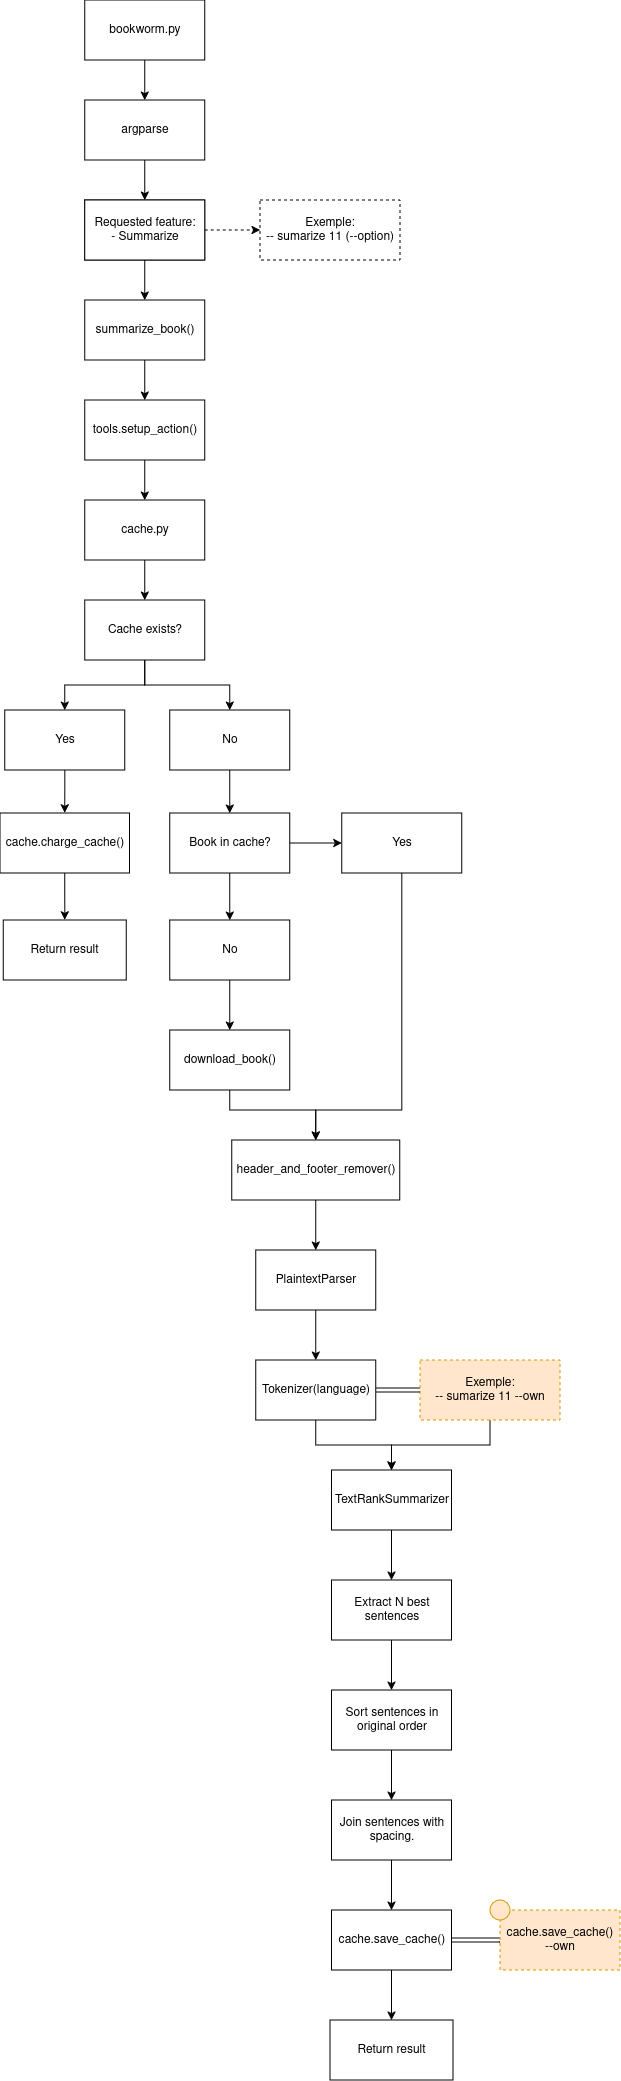

The diagram above was exported from draw.io. Its source (the exported page's mxGraphModel, read from the mxfile embedded in the PNG):
<mxGraphModel dx="943" dy="1682" grid="1" gridSize="10" guides="1" tooltips="1" connect="1" arrows="1" fold="1" page="1" pageScale="1" pageWidth="850" pageHeight="1100" math="0" shadow="0">
  <root>
    <mxCell id="0" />
    <mxCell id="1" parent="0" />
    <mxCell id="wgRUpklhsrT5SBo6nHVZ-8" edge="1" parent="1" source="wgRUpklhsrT5SBo6nHVZ-1" style="edgeStyle=orthogonalEdgeStyle;rounded=0;orthogonalLoop=1;jettySize=auto;html=1;" target="wgRUpklhsrT5SBo6nHVZ-2" value="">
      <mxGeometry relative="1" as="geometry" />
    </mxCell>
    <mxCell id="wgRUpklhsrT5SBo6nHVZ-1" parent="1" style="rounded=0;whiteSpace=wrap;html=1;" value="bookworm.py" vertex="1">
      <mxGeometry height="60" width="120" x="364.75" y="-1060" as="geometry" />
    </mxCell>
    <mxCell id="wgRUpklhsrT5SBo6nHVZ-9" edge="1" parent="1" source="wgRUpklhsrT5SBo6nHVZ-2" style="edgeStyle=orthogonalEdgeStyle;rounded=0;orthogonalLoop=1;jettySize=auto;html=1;" target="wgRUpklhsrT5SBo6nHVZ-3" value="">
      <mxGeometry relative="1" as="geometry" />
    </mxCell>
    <mxCell id="wgRUpklhsrT5SBo6nHVZ-2" parent="1" style="rounded=0;whiteSpace=wrap;html=1;" value="argparse" vertex="1">
      <mxGeometry height="60" width="120" x="364.75" y="-960" as="geometry" />
    </mxCell>
    <mxCell id="wgRUpklhsrT5SBo6nHVZ-10" edge="1" parent="1" source="wgRUpklhsrT5SBo6nHVZ-3" style="edgeStyle=orthogonalEdgeStyle;rounded=0;orthogonalLoop=1;jettySize=auto;html=1;" target="wgRUpklhsrT5SBo6nHVZ-4" value="">
      <mxGeometry relative="1" as="geometry" />
    </mxCell>
    <mxCell id="wgRUpklhsrT5SBo6nHVZ-3" parent="1" style="rounded=0;whiteSpace=wrap;html=1;" value="&lt;div&gt;Requested feature:&lt;/div&gt;&lt;div align=&quot;left&quot;&gt;- Summarize&lt;/div&gt;" vertex="1">
      <mxGeometry height="60" width="120" x="364.75" y="-860" as="geometry" />
    </mxCell>
    <mxCell id="wgRUpklhsrT5SBo6nHVZ-11" edge="1" parent="1" source="wgRUpklhsrT5SBo6nHVZ-4" style="edgeStyle=orthogonalEdgeStyle;rounded=0;orthogonalLoop=1;jettySize=auto;html=1;" target="wgRUpklhsrT5SBo6nHVZ-5" value="">
      <mxGeometry relative="1" as="geometry" />
    </mxCell>
    <mxCell id="wgRUpklhsrT5SBo6nHVZ-4" parent="1" style="rounded=0;whiteSpace=wrap;html=1;" value="summarize_book()" vertex="1">
      <mxGeometry height="60" width="120" x="364.75" y="-760" as="geometry" />
    </mxCell>
    <mxCell id="wgRUpklhsrT5SBo6nHVZ-12" edge="1" parent="1" source="wgRUpklhsrT5SBo6nHVZ-5" style="edgeStyle=orthogonalEdgeStyle;rounded=0;orthogonalLoop=1;jettySize=auto;html=1;" target="wgRUpklhsrT5SBo6nHVZ-6" value="">
      <mxGeometry relative="1" as="geometry" />
    </mxCell>
    <mxCell id="wgRUpklhsrT5SBo6nHVZ-5" parent="1" style="rounded=0;whiteSpace=wrap;html=1;" value="tools.setup_action()" vertex="1">
      <mxGeometry height="60" width="120" x="364.75" y="-660" as="geometry" />
    </mxCell>
    <mxCell id="wgRUpklhsrT5SBo6nHVZ-25" edge="1" parent="1" source="wgRUpklhsrT5SBo6nHVZ-6" style="edgeStyle=orthogonalEdgeStyle;rounded=0;orthogonalLoop=1;jettySize=auto;html=1;" target="wgRUpklhsrT5SBo6nHVZ-13" value="">
      <mxGeometry relative="1" as="geometry" />
    </mxCell>
    <mxCell id="wgRUpklhsrT5SBo6nHVZ-6" parent="1" style="rounded=0;whiteSpace=wrap;html=1;" value="cache.py" vertex="1">
      <mxGeometry height="60" width="120" x="364.75" y="-560" as="geometry" />
    </mxCell>
    <mxCell id="wgRUpklhsrT5SBo6nHVZ-16" edge="1" parent="1" source="wgRUpklhsrT5SBo6nHVZ-13" style="edgeStyle=orthogonalEdgeStyle;rounded=0;orthogonalLoop=1;jettySize=auto;html=1;" target="wgRUpklhsrT5SBo6nHVZ-15" value="">
      <mxGeometry relative="1" as="geometry" />
    </mxCell>
    <mxCell id="wgRUpklhsrT5SBo6nHVZ-18" edge="1" parent="1" source="wgRUpklhsrT5SBo6nHVZ-13" style="edgeStyle=orthogonalEdgeStyle;rounded=0;orthogonalLoop=1;jettySize=auto;html=1;" target="wgRUpklhsrT5SBo6nHVZ-14">
      <mxGeometry relative="1" as="geometry" />
    </mxCell>
    <mxCell id="wgRUpklhsrT5SBo6nHVZ-13" parent="1" style="rounded=0;whiteSpace=wrap;html=1;" value="Cache exists?" vertex="1">
      <mxGeometry height="60" width="120" x="364.75" y="-460" as="geometry" />
    </mxCell>
    <mxCell id="wgRUpklhsrT5SBo6nHVZ-20" edge="1" parent="1" source="wgRUpklhsrT5SBo6nHVZ-14" style="edgeStyle=orthogonalEdgeStyle;rounded=0;orthogonalLoop=1;jettySize=auto;html=1;" target="wgRUpklhsrT5SBo6nHVZ-19" value="">
      <mxGeometry relative="1" as="geometry" />
    </mxCell>
    <mxCell id="wgRUpklhsrT5SBo6nHVZ-14" parent="1" style="rounded=0;whiteSpace=wrap;html=1;" value="Yes" vertex="1">
      <mxGeometry height="60" width="120" x="284.75" y="-350" as="geometry" />
    </mxCell>
    <mxCell id="wgRUpklhsrT5SBo6nHVZ-55" edge="1" parent="1" source="wgRUpklhsrT5SBo6nHVZ-15" style="edgeStyle=orthogonalEdgeStyle;rounded=0;orthogonalLoop=1;jettySize=auto;html=1;" target="wgRUpklhsrT5SBo6nHVZ-36" value="">
      <mxGeometry relative="1" as="geometry" />
    </mxCell>
    <mxCell id="wgRUpklhsrT5SBo6nHVZ-15" parent="1" style="rounded=0;whiteSpace=wrap;html=1;" value="No" vertex="1">
      <mxGeometry height="60" width="120" x="449.75" y="-350" as="geometry" />
    </mxCell>
    <mxCell id="wgRUpklhsrT5SBo6nHVZ-28" edge="1" parent="1" source="wgRUpklhsrT5SBo6nHVZ-19" style="edgeStyle=orthogonalEdgeStyle;rounded=0;orthogonalLoop=1;jettySize=auto;html=1;" target="wgRUpklhsrT5SBo6nHVZ-27" value="">
      <mxGeometry relative="1" as="geometry" />
    </mxCell>
    <mxCell id="wgRUpklhsrT5SBo6nHVZ-19" parent="1" style="rounded=0;whiteSpace=wrap;html=1;" value="cache.charge_cache()" vertex="1">
      <mxGeometry height="60" width="129.5" x="280" y="-247" as="geometry" />
    </mxCell>
    <mxCell id="wgRUpklhsrT5SBo6nHVZ-44" edge="1" parent="1" source="wgRUpklhsrT5SBo6nHVZ-21" style="edgeStyle=orthogonalEdgeStyle;rounded=0;orthogonalLoop=1;jettySize=auto;html=1;" target="wgRUpklhsrT5SBo6nHVZ-24" value="">
      <mxGeometry relative="1" as="geometry">
        <Array as="points">
          <mxPoint x="509.75" y="50" />
          <mxPoint x="595.75" y="50" />
        </Array>
      </mxGeometry>
    </mxCell>
    <mxCell id="wgRUpklhsrT5SBo6nHVZ-21" parent="1" style="rounded=0;whiteSpace=wrap;html=1;" value="download_book()" vertex="1">
      <mxGeometry height="60" width="120" x="449.75" y="-30" as="geometry" />
    </mxCell>
    <mxCell id="wgRUpklhsrT5SBo6nHVZ-46" edge="1" parent="1" source="wgRUpklhsrT5SBo6nHVZ-24" style="edgeStyle=orthogonalEdgeStyle;rounded=0;orthogonalLoop=1;jettySize=auto;html=1;" target="wgRUpklhsrT5SBo6nHVZ-30" value="">
      <mxGeometry relative="1" as="geometry" />
    </mxCell>
    <mxCell id="wgRUpklhsrT5SBo6nHVZ-24" parent="1" style="rounded=0;html=1;textDirection=ltr;whiteSpace=wrap;horizontal=1;verticalAlign=middle;labelPosition=center;verticalLabelPosition=middle;align=center;" value="header_and_footer_remover()" vertex="1">
      <mxGeometry height="60" width="168" x="511.75" y="80" as="geometry" />
    </mxCell>
    <mxCell id="wgRUpklhsrT5SBo6nHVZ-27" parent="1" style="rounded=0;whiteSpace=wrap;html=1;" value="Return result" vertex="1">
      <mxGeometry height="60" width="123" x="283.25" y="-140" as="geometry" />
    </mxCell>
    <mxCell id="wgRUpklhsrT5SBo6nHVZ-50" edge="1" parent="1" source="wgRUpklhsrT5SBo6nHVZ-30" style="edgeStyle=orthogonalEdgeStyle;rounded=0;orthogonalLoop=1;jettySize=auto;html=1;" target="wgRUpklhsrT5SBo6nHVZ-47" value="">
      <mxGeometry relative="1" as="geometry" />
    </mxCell>
    <mxCell id="wgRUpklhsrT5SBo6nHVZ-30" parent="1" style="rounded=0;whiteSpace=wrap;html=1;" value="PlaintextParser" vertex="1">
      <mxGeometry height="60" width="120" x="535.75" y="190" as="geometry" />
    </mxCell>
    <mxCell id="wgRUpklhsrT5SBo6nHVZ-60" edge="1" parent="1" source="wgRUpklhsrT5SBo6nHVZ-31" style="edgeStyle=orthogonalEdgeStyle;rounded=0;orthogonalLoop=1;jettySize=auto;html=1;" target="wgRUpklhsrT5SBo6nHVZ-34" value="">
      <mxGeometry relative="1" as="geometry" />
    </mxCell>
    <mxCell id="zSouIrTqZ6SvWbGOuIUL-10" edge="1" parent="1" source="wgRUpklhsrT5SBo6nHVZ-31" style="edgeStyle=orthogonalEdgeStyle;rounded=0;orthogonalLoop=1;jettySize=auto;html=1;shape=link;" target="zSouIrTqZ6SvWbGOuIUL-9" value="">
      <mxGeometry relative="1" as="geometry" />
    </mxCell>
    <mxCell id="wgRUpklhsrT5SBo6nHVZ-31" parent="1" style="rounded=0;whiteSpace=wrap;html=1;" value="cache.save_cache()" vertex="1">
      <mxGeometry height="60" width="120" x="611.5" y="850" as="geometry" />
    </mxCell>
    <mxCell id="wgRUpklhsrT5SBo6nHVZ-34" parent="1" style="rounded=0;whiteSpace=wrap;html=1;" value="Return result" vertex="1">
      <mxGeometry height="60" width="123" x="610" y="960" as="geometry" />
    </mxCell>
    <mxCell id="wgRUpklhsrT5SBo6nHVZ-39" edge="1" parent="1" source="wgRUpklhsrT5SBo6nHVZ-36" style="edgeStyle=orthogonalEdgeStyle;rounded=0;orthogonalLoop=1;jettySize=auto;html=1;" target="wgRUpklhsrT5SBo6nHVZ-37" value="">
      <mxGeometry relative="1" as="geometry" />
    </mxCell>
    <mxCell id="wgRUpklhsrT5SBo6nHVZ-42" edge="1" parent="1" source="wgRUpklhsrT5SBo6nHVZ-36" style="edgeStyle=orthogonalEdgeStyle;rounded=0;orthogonalLoop=1;jettySize=auto;html=1;" target="wgRUpklhsrT5SBo6nHVZ-38" value="">
      <mxGeometry relative="1" as="geometry" />
    </mxCell>
    <mxCell id="wgRUpklhsrT5SBo6nHVZ-36" parent="1" style="rounded=0;whiteSpace=wrap;html=1;" value="Book in cache?" vertex="1">
      <mxGeometry height="60" width="120" x="449.75" y="-247" as="geometry" />
    </mxCell>
    <mxCell id="wgRUpklhsrT5SBo6nHVZ-40" edge="1" parent="1" source="wgRUpklhsrT5SBo6nHVZ-37" style="edgeStyle=orthogonalEdgeStyle;rounded=0;orthogonalLoop=1;jettySize=auto;html=1;" target="wgRUpklhsrT5SBo6nHVZ-21" value="">
      <mxGeometry relative="1" as="geometry" />
    </mxCell>
    <mxCell id="wgRUpklhsrT5SBo6nHVZ-37" parent="1" style="rounded=0;whiteSpace=wrap;html=1;" value="No" vertex="1">
      <mxGeometry height="60" width="120" x="449.75" y="-140" as="geometry" />
    </mxCell>
    <mxCell id="wgRUpklhsrT5SBo6nHVZ-45" edge="1" parent="1" source="wgRUpklhsrT5SBo6nHVZ-38" style="edgeStyle=orthogonalEdgeStyle;rounded=0;orthogonalLoop=1;jettySize=auto;html=1;entryX=0.5;entryY=0;entryDx=0;entryDy=0;" target="wgRUpklhsrT5SBo6nHVZ-24">
      <mxGeometry relative="1" as="geometry">
        <Array as="points">
          <mxPoint x="681.75" y="50" />
          <mxPoint x="595.75" y="50" />
        </Array>
      </mxGeometry>
    </mxCell>
    <mxCell id="wgRUpklhsrT5SBo6nHVZ-38" parent="1" style="rounded=0;whiteSpace=wrap;html=1;" value="Yes" vertex="1">
      <mxGeometry height="60" width="120" x="621.75" y="-247" as="geometry" />
    </mxCell>
    <mxCell id="wgRUpklhsrT5SBo6nHVZ-51" edge="1" parent="1" source="wgRUpklhsrT5SBo6nHVZ-47" style="edgeStyle=orthogonalEdgeStyle;rounded=0;orthogonalLoop=1;jettySize=auto;html=1;" target="wgRUpklhsrT5SBo6nHVZ-48" value="">
      <mxGeometry relative="1" as="geometry" />
    </mxCell>
    <mxCell id="zSouIrTqZ6SvWbGOuIUL-6" edge="1" parent="1" source="wgRUpklhsrT5SBo6nHVZ-47" style="edgeStyle=orthogonalEdgeStyle;rounded=0;orthogonalLoop=1;jettySize=auto;html=1;entryX=0;entryY=0.5;entryDx=0;entryDy=0;shape=link;" target="zSouIrTqZ6SvWbGOuIUL-4" value="">
      <mxGeometry relative="1" as="geometry" />
    </mxCell>
    <mxCell id="wgRUpklhsrT5SBo6nHVZ-47" parent="1" style="rounded=0;whiteSpace=wrap;html=1;" value="Tokenizer(language)" vertex="1">
      <mxGeometry height="60" width="120" x="535.75" y="300" as="geometry" />
    </mxCell>
    <mxCell id="wgRUpklhsrT5SBo6nHVZ-52" edge="1" parent="1" source="wgRUpklhsrT5SBo6nHVZ-48" style="edgeStyle=orthogonalEdgeStyle;rounded=0;orthogonalLoop=1;jettySize=auto;html=1;" target="wgRUpklhsrT5SBo6nHVZ-49" value="">
      <mxGeometry relative="1" as="geometry" />
    </mxCell>
    <mxCell id="wgRUpklhsrT5SBo6nHVZ-48" parent="1" style="rounded=0;whiteSpace=wrap;html=1;" value="TextRankSummarizer" vertex="1">
      <mxGeometry height="60" width="120" x="611.5" y="410" as="geometry" />
    </mxCell>
    <mxCell id="wgRUpklhsrT5SBo6nHVZ-56" edge="1" parent="1" source="wgRUpklhsrT5SBo6nHVZ-49" style="edgeStyle=orthogonalEdgeStyle;rounded=0;orthogonalLoop=1;jettySize=auto;html=1;" target="wgRUpklhsrT5SBo6nHVZ-53" value="">
      <mxGeometry relative="1" as="geometry" />
    </mxCell>
    <mxCell id="wgRUpklhsrT5SBo6nHVZ-49" parent="1" style="rounded=0;whiteSpace=wrap;html=1;" value="Extract N best sentences" vertex="1">
      <mxGeometry height="60" width="120" x="611.5" y="520" as="geometry" />
    </mxCell>
    <mxCell id="wgRUpklhsrT5SBo6nHVZ-57" edge="1" parent="1" source="wgRUpklhsrT5SBo6nHVZ-53" style="edgeStyle=orthogonalEdgeStyle;rounded=0;orthogonalLoop=1;jettySize=auto;html=1;" target="wgRUpklhsrT5SBo6nHVZ-54" value="">
      <mxGeometry relative="1" as="geometry" />
    </mxCell>
    <mxCell id="wgRUpklhsrT5SBo6nHVZ-53" parent="1" style="rounded=0;whiteSpace=wrap;html=1;" value="Sort sentences in original order" vertex="1">
      <mxGeometry height="60" width="120" x="611.5" y="630" as="geometry" />
    </mxCell>
    <mxCell id="wgRUpklhsrT5SBo6nHVZ-59" edge="1" parent="1" source="wgRUpklhsrT5SBo6nHVZ-54" style="edgeStyle=orthogonalEdgeStyle;rounded=0;orthogonalLoop=1;jettySize=auto;html=1;" target="wgRUpklhsrT5SBo6nHVZ-31" value="">
      <mxGeometry relative="1" as="geometry" />
    </mxCell>
    <mxCell id="wgRUpklhsrT5SBo6nHVZ-54" parent="1" style="rounded=0;whiteSpace=wrap;html=1;" value="Join sentences with spacing." vertex="1">
      <mxGeometry height="60" width="120" x="611.5" y="740" as="geometry" />
    </mxCell>
    <mxCell id="zSouIrTqZ6SvWbGOuIUL-3" edge="1" parent="1" source="zSouIrTqZ6SvWbGOuIUL-1" style="edgeStyle=orthogonalEdgeStyle;rounded=0;orthogonalLoop=1;jettySize=auto;html=1;dashed=1;" target="zSouIrTqZ6SvWbGOuIUL-2" value="">
      <mxGeometry relative="1" as="geometry" />
    </mxCell>
    <mxCell id="zSouIrTqZ6SvWbGOuIUL-1" parent="1" style="rounded=0;whiteSpace=wrap;html=1;align=center;" value="&lt;div&gt;Requested feature:&lt;/div&gt;&lt;div&gt;- Summarize&lt;/div&gt;" vertex="1">
      <mxGeometry height="60" width="120" x="364.75" y="-860" as="geometry" />
    </mxCell>
    <mxCell id="zSouIrTqZ6SvWbGOuIUL-2" parent="1" style="rounded=0;whiteSpace=wrap;html=1;dashed=1;" value="Exemple:&lt;br&gt;-- sumarize 11 (--option)" vertex="1">
      <mxGeometry height="60" width="140" x="540" y="-860" as="geometry" />
    </mxCell>
    <mxCell id="zSouIrTqZ6SvWbGOuIUL-8" edge="1" parent="1" source="zSouIrTqZ6SvWbGOuIUL-4" style="edgeStyle=orthogonalEdgeStyle;rounded=0;orthogonalLoop=1;jettySize=auto;html=1;" target="wgRUpklhsrT5SBo6nHVZ-48" value="">
      <mxGeometry relative="1" as="geometry" />
    </mxCell>
    <mxCell id="zSouIrTqZ6SvWbGOuIUL-4" parent="1" style="rounded=0;whiteSpace=wrap;html=1;dashed=1;fillColor=#ffe6cc;strokeColor=#d79b00;" value="Exemple:&lt;br&gt;-- sumarize 11 --own" vertex="1">
      <mxGeometry height="60" width="140" x="700" y="300" as="geometry" />
    </mxCell>
    <mxCell id="zSouIrTqZ6SvWbGOuIUL-9" parent="1" style="rounded=0;whiteSpace=wrap;html=1;fillColor=#ffe6cc;strokeColor=#d79b00;dashed=1;" value="cache.save_cache() --own" vertex="1">
      <mxGeometry height="60" width="120" x="780" y="850" as="geometry" />
    </mxCell>
    <mxCell id="zSouIrTqZ6SvWbGOuIUL-5" parent="1" style="ellipse;whiteSpace=wrap;html=1;aspect=fixed;fillColor=#ffe6cc;strokeColor=#d79b00;" value="" vertex="1">
      <mxGeometry height="20" width="20" x="770" y="840" as="geometry" />
    </mxCell>
  </root>
</mxGraphModel>